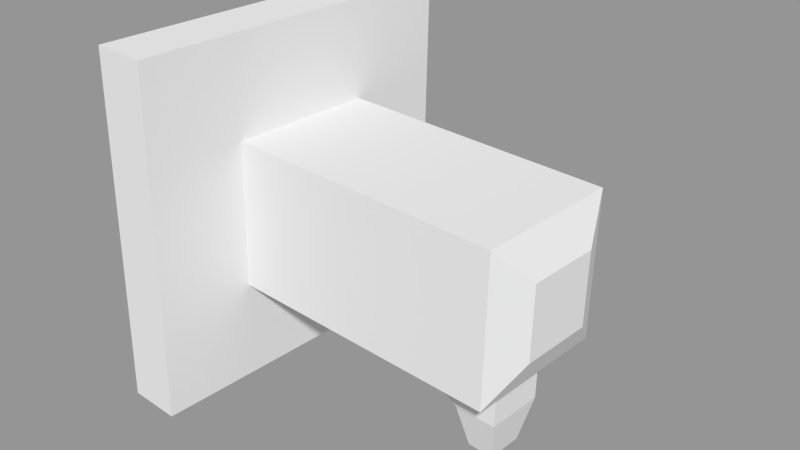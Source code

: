 # Source: smallturret.blend  (saved by Blender 2.63.0; exported with 4.5.12 LTS)
import bpy
from mathutils import Matrix  # noqa: F401  (used for matrix-valued properties, if any)

bpy.ops.wm.read_factory_settings(use_empty=True)
scene = bpy.context.scene
scene.name = 'Scene'

# ---- collections
col_collection_1 = bpy.data.collections.new('Collection 1'); scene.collection.children.link(col_collection_1)

# ---- meshes
me_smallturret = bpy.data.meshes.new('SmallTurret')
me_smallturret.from_pydata([(-1.022, 1.048, -0.9254), (0.9771, 1.048, -0.9733), (0.9745, -0.9497, -1.072), (-1.025, -0.9494, -1.024), (-1.015, 1.033, -0.623), (0.9844, 1.033, -0.6709), (0.9817, -0.9646, -0.7693), (-1.018, -0.9643, -0.7214), (-0.4416, 0.4595, -0.6651), (0.4094, 0.4593, -0.6854), (0.4083, -0.3908, -0.7273), (-0.4427, -0.3907, -0.7069), (-0.4029, 0.3799, 0.9499), (0.448, 0.3798, 0.9296), (0.4469, -0.4704, 0.8877), (-0.4041, -0.4703, 0.9081), (0.4094, 0.4593, -0.6854), (0.4083, -0.3908, -0.7273), (0.448, 0.3798, 0.9296), (0.4469, -0.4704, 0.8877), (0.4964, 0.16, 0.1728), (0.496, -0.1775, 0.1561), (0.5117, 0.1284, 0.8138), (0.5113, -0.2091, 0.7972), (0.7278, 0.1404, 0.5649), (0.7274, -0.1971, 0.5483), (0.7336, 0.1284, 0.8085), (0.7332, -0.2091, 0.7918), (0.9812, 0.07299, 0.6026), (0.9809, -0.1344, 0.5924), (0.9848, 0.06561, 0.7523), (0.9845, -0.1418, 0.7421), (-0.1888, 0.163, 1.036), (0.2382, 0.163, 1.026), (0.2376, -0.2636, 1.005), (-0.1893, -0.2635, 1.015)], [], [(0, 1, 2, 3), (10, 11, 7, 6), (0, 4, 5, 1), (1, 5, 6, 2), (2, 6, 7, 3), (4, 0, 3, 7), (14, 15, 11, 10), (8, 9, 5, 4), (4, 7, 11, 8), (9, 10, 6, 5), (34, 35, 15, 14), (12, 13, 9, 8), (8, 11, 15, 12), (18, 16, 9, 13), (22, 20, 16, 18), (13, 14, 19, 18), (16, 17, 10, 9), (17, 19, 14, 10), (26, 24, 20, 22), (20, 21, 17, 16), (18, 19, 23, 22), (21, 23, 19, 17), (30, 28, 24, 26), (22, 23, 27, 26), (25, 27, 23, 21), (24, 25, 21, 20), (30, 31, 29, 28), (28, 29, 25, 24), (26, 27, 31, 30), (29, 31, 27, 25), (32, 35, 34, 33), (33, 34, 14, 13), (32, 33, 13, 12), (12, 15, 35, 32)])
me_smallturret.materials.append(None)
me_smallturret.use_remesh_preserve_volume = False
me_smallturret.use_remesh_preserve_attributes = False
me_smallturret.use_mirror_vertex_groups = False
me_smallturret.update()

# ---- objects
ob_smallturret = bpy.data.objects.new('SmallTurret', me_smallturret)

# ---- transforms, parenting, visibility, modifiers, constraints
ob_smallturret.location = (0.0, 0.0, 0.0)
ob_smallturret.rotation_euler = (2.503e-06, 1.571, 0.0)
ob_smallturret.lock_rotations_4d = False
ob_smallturret.empty_display_type = 'ARROWS'
ob_smallturret.lineart.crease_threshold = 0.0

# ---- collection membership
col_collection_1.objects.link(ob_smallturret)

# ---- scene / render settings (as saved in the file)
scene.frame_start = 1; scene.frame_end = 250; scene.frame_set(1)
scene.render.engine = 'BLENDER_EEVEE_NEXT'
scene.render.image_settings.color_mode = 'RGB'
scene.render.image_settings.compression = 90
scene.render.resolution_percentage = 50
scene.render.dither_intensity = 0.0
scene.render.bake_margin = 2
scene.render.bake_bias = 0.0
scene.cycles.use_denoising = False
scene.cycles.samples = 10
scene.cycles.sampling_pattern = 'TABULATED_SOBOL'
scene.cycles.light_sampling_threshold = 0.0
scene.cycles.use_adaptive_sampling = False
scene.cycles.use_light_tree = False
scene.cycles.blur_glossy = 0.0
scene.cycles.volume_bounces = 1
scene.cycles.pixel_filter_type = 'GAUSSIAN'
scene.cycles.sample_clamp_indirect = 0.0
scene.view_settings.view_transform = 'Standard'
bpy.context.view_layer.update()

# ---- added for rendering (the .blend has no active camera and no usable light): camera, sun + grey world if the file has none
cam_auto = bpy.data.cameras.new('AutoCamera')
cam_auto.lens = 50.0
cam_auto.sensor_width = 36.0
cam_auto.clip_end = 1000.0
ob_auto_camera = bpy.data.objects.new('AutoCamera', cam_auto)
scene.collection.objects.link(ob_auto_camera)
ob_auto_camera.location = (3.25763, -3.88874, 2.64041)
ob_auto_camera.rotation_euler = (1.09748, -7.21219e-08, 0.694738)
scene.camera = ob_auto_camera
light_auto_sun = bpy.data.lights.new('AutoSun', 'SUN')
light_auto_sun.energy = 3.0
light_auto_sun.angle = 0.0523599
ob_auto_sun = bpy.data.objects.new('AutoSun', light_auto_sun)
scene.collection.objects.link(ob_auto_sun)
ob_auto_sun.rotation_euler = (0.872665, 0.174533, 0.523599)
if scene.world is None:
    world_auto = bpy.data.worlds.new('AutoWorld')
    world_auto.color = (0.3, 0.3, 0.3)
    scene.world = world_auto
bpy.context.view_layer.update()
